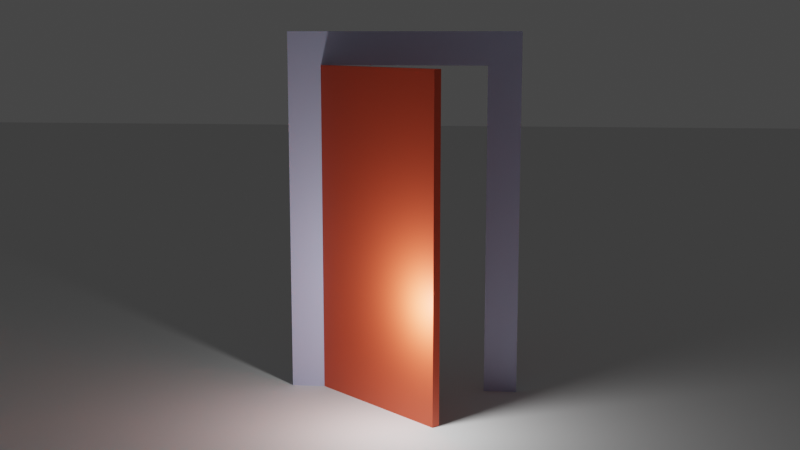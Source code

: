 # Source: HingedDoor001.blend  (saved by Blender 2.80.39; exported with 4.5.12 LTS)
import bpy
from mathutils import Matrix  # noqa: F401  (used for matrix-valued properties, if any)

bpy.ops.wm.read_factory_settings(use_empty=True)
scene = bpy.context.scene
scene.name = 'Scene'

# ---- collections
col_collection = bpy.data.collections.new('Collection'); scene.collection.children.link(col_collection)
col_things = bpy.data.collections.new('Things'); scene.collection.children.link(col_things)
col_camera_rig = bpy.data.collections.new('Camera Rig'); scene.collection.children.link(col_camera_rig)

# ---- materials (node trees are filled in below, after node groups)
mat_material = bpy.data.materials.new('Material')
mat_material.alpha_threshold = 0.0
mat_material.roughness = 0.5
mat_material.line_color = (0.0, 0.0, 0.0, 1.0)
mat_material_001 = bpy.data.materials.new('Material.001')
mat_material_001.roughness = 0.25

# ---- material node trees
mat_material.use_nodes = True; mat_material.node_tree.nodes.clear()
_N = mat_material.node_tree.nodes; _L = mat_material.node_tree.links
n0 = _N.new('ShaderNodeOutputMaterial'); n0.name = 'Material Output'; n0.location = (300, 300)
n1 = _N.new('ShaderNodeBsdfPrincipled'); n1.name = 'Principled BSDF'; n1.location = (10, 300)
n1.distribution = 'GGX'
n1.subsurface_method = 'BURLEY'
n1.inputs[0].default_value = (0.8, 0.09718, 0.03854, 1.0)
n1.inputs[3].default_value = 1.45
_L.new(n1.outputs[0], n0.inputs[0])
n0.is_active_output = True
mat_material_001.use_nodes = True; mat_material_001.node_tree.nodes.clear()
_N = mat_material_001.node_tree.nodes; _L = mat_material_001.node_tree.links
n0 = _N.new('ShaderNodeOutputMaterial'); n0.name = 'Material Output'; n0.location = (300, 300)
n1 = _N.new('ShaderNodeBsdfPrincipled'); n1.name = 'Principled BSDF'; n1.location = (10, 300)
n1.distribution = 'GGX'
n1.subsurface_method = 'BURLEY'
n1.inputs[0].default_value = (0.5633, 0.5765, 0.8, 1.0)
n1.inputs[3].default_value = 1.45
_L.new(n1.outputs[0], n0.inputs[0])
n0.is_active_output = True

# ---- world
world_world = bpy.data.worlds.new('World'); scene.world = world_world
world_world.color = (0.05088, 0.05088, 0.05088)
world_world.use_sun_shadow = False
world_world.sun_shadow_jitter_overblur = 0.0

# ---- cameras
cam_camera = bpy.data.cameras.new('Camera')
cam_camera.clip_end = 100.0
cam_camera.ortho_scale = 7.314
cam_camera.dof.focus_distance = 0.0

# ---- lights
light_light = bpy.data.lights.new('Light', 'POINT')
light_light.transmission_factor = 0.0
light_light.cutoff_distance = 30.0
light_light.energy = 100.0
light_light.shadow_buffer_clip_start = 1.001
light_light.shadow_soft_size = 0.1
light_light.shadow_maximum_resolution = 0.006
light_light.use_absolute_resolution = True

# ---- meshes
me_cube = bpy.data.meshes.new('Cube')
me_cube.from_pydata([(1.0, 1.0, 1.0), (1.0, 1.0, -1.0), (1.0, -1.0, 1.0), (1.0, -1.0, -1.0), (-1.0, 1.0, 1.0), (-1.0, 1.0, -1.0), (-1.0, -1.0, 1.0), (-1.0, -1.0, -1.0)], [], [(0, 4, 6, 2), (3, 2, 6, 7), (7, 6, 4, 5), (5, 1, 3, 7), (1, 0, 2, 3), (5, 4, 0, 1)])
_uv = me_cube.uv_layers.new(name='UVMap')
_uv.uv.foreach_set('vector', [0.375, 0.0, 0.625, 0.0, 0.625, 0.25, 0.375, 0.25, 0.375, 0.25, 0.625, 0.25, 0.625, 0.5, 0.375, 0.5, 0.375, 0.5, 0.625, 0.5, 0.625, 0.75, 0.375, 0.75, 0.375, 0.75, 0.625, 0.75, 0.625, 1.0, 0.375, 1.0, 0.125, 0.5, 0.375, 0.5, 0.375, 0.75, 0.125, 0.75, 0.625, 0.5, 0.875, 0.5, 0.875, 0.75, 0.625, 0.75])
me_cube.materials.append(mat_material)
me_cube.use_remesh_preserve_volume = False
me_cube.use_remesh_preserve_attributes = False
me_cube.use_mirror_vertex_groups = False
me_cube.update()
me_cube_001 = bpy.data.meshes.new('Cube.001')
me_cube_001.from_pydata([(-1.0, -1.0, -1.0), (-1.0, -1.0, 1.0), (-1.0, 1.0, -1.0), (-1.0, 1.0, 1.0), (1.0, -1.0, -1.0), (1.0, -1.0, 1.0), (1.0, 1.0, -1.0), (1.0, 1.0, 1.0), (-1.0, 11.0, -1.0), (-1.0, 11.0, 1.0), (-1.0, 13.0, -1.0), (-1.0, 13.0, 1.0), (1.0, 11.0, -1.0), (1.0, 11.0, 1.0), (1.0, 13.0, -1.0), (1.0, 13.0, 1.0), (1.0, 13.0, 1.2), (1.0, 13.0, 1.0), (1.0, -1.0, 1.2), (1.0, -1.0, 1.0), (-1.0, 13.0, 1.2), (-1.0, 13.0, 1.0), (-1.0, -1.0, 1.2), (-1.0, -1.0, 1.0)], [], [(0, 1, 3, 2), (2, 3, 7, 6), (6, 7, 5, 4), (4, 5, 1, 0), (2, 6, 4, 0), (7, 3, 1, 5), (8, 9, 11, 10), (10, 11, 15, 14), (14, 15, 13, 12), (12, 13, 9, 8), (10, 14, 12, 8), (15, 11, 9, 13), (16, 20, 22, 18), (19, 18, 22, 23), (23, 22, 20, 21), (21, 17, 19, 23), (17, 16, 18, 19), (21, 20, 16, 17)])
me_cube_001.polygons.foreach_set('material_index', [1, 1, 1, 1, 1, 1, 1, 1, 1, 1, 1, 1, 1, 1, 1, 1, 1, 1])
_uv = me_cube_001.uv_layers.new(name='UVMap')
_uv.uv.foreach_set('vector', [0.375, 0.0, 0.625, 0.0, 0.625, 0.25, 0.375, 0.25, 0.375, 0.25, 0.625, 0.25, 0.625, 0.5, 0.375, 0.5, 0.375, 0.5, 0.625, 0.5, 0.625, 0.75, 0.375, 0.75, 0.375, 0.75, 0.625, 0.75, 0.625, 1.0, 0.375, 1.0, 0.125, 0.5, 0.375, 0.5, 0.375, 0.75, 0.125, 0.75, 0.625, 0.5, 0.875, 0.5, 0.875, 0.75, 0.625, 0.75, 0.375, 0.0, 0.625, 0.0, 0.625, 0.25, 0.375, 0.25, 0.375, 0.25, 0.625, 0.25, 0.625, 0.5, 0.375, 0.5, 0.375, 0.5, 0.625, 0.5, 0.625, 0.75, 0.375, 0.75, 0.375, 0.75, 0.625, 0.75, 0.625, 1.0, 0.375, 1.0, 0.125, 0.5, 0.375, 0.5, 0.375, 0.75, 0.125, 0.75, 0.625, 0.5, 0.875, 0.5, 0.875, 0.75, 0.625, 0.75, 0.375, 0.0, 0.625, 0.0, 0.625, 0.25, 0.375, 0.25, 0.375, 0.25, 0.625, 0.25, 0.625, 0.5, 0.375, 0.5, 0.375, 0.5, 0.625, 0.5, 0.625, 0.75, 0.375, 0.75, 0.375, 0.75, 0.625, 0.75, 0.625, 1.0, 0.375, 1.0, 0.125, 0.5, 0.375, 0.5, 0.375, 0.75, 0.125, 0.75, 0.625, 0.5, 0.875, 0.5, 0.875, 0.75, 0.625, 0.75])
me_cube_001.materials.append(mat_material)
me_cube_001.materials.append(mat_material_001)
me_cube_001.use_remesh_preserve_volume = False
me_cube_001.use_remesh_preserve_attributes = False
me_cube_001.use_mirror_vertex_groups = False
me_cube_001.update()
me_plane = bpy.data.meshes.new('Plane')
me_plane.from_pydata([(-1.0, -1.0, 0.0), (1.0, -1.0, 0.0), (-1.0, 1.0, 0.0), (1.0, 1.0, 0.0)], [], [(0, 1, 3, 2)])
_uv = me_plane.uv_layers.new(name='UVMap')
_uv.uv.foreach_set('vector', [0.0, 0.0, 1.0, 0.0, 1.0, 1.0, 0.0, 1.0])
me_plane.use_remesh_preserve_volume = False
me_plane.use_remesh_preserve_attributes = False
me_plane.use_mirror_vertex_groups = False
me_plane.update()

# ---- objects
ob_door = bpy.data.objects.new('Door', me_cube)
ob_frame = bpy.data.objects.new('Frame', me_cube_001)
ob_floor = bpy.data.objects.new('Floor', me_plane)
ob_light = bpy.data.objects.new('Light', light_light)
ob_camera = bpy.data.objects.new('Camera', cam_camera)

# ---- transforms, parenting, visibility, modifiers, constraints
ob_door.location = (-0.6982, 4.236, 2.0)
ob_door.rotation_euler = (0.0, -0.0, -0.7556)
ob_door.scale = (0.05, 1.0, 2.0)
ob_door.lock_rotations_4d = False
ob_door.empty_display_type = 'ARROWS'
ob_door.lineart.crease_threshold = 0.0
ob_frame.location = (0.0, 2.8, 2.0)
ob_frame.scale = (0.05, 0.2, 2.0)
ob_frame.lineart.crease_threshold = 0.0
ob_floor.location = (0.0, 4.0, 0.0)
ob_floor.scale = (40.0, 40.0, 1.0)
ob_floor.lineart.crease_threshold = 0.0
ob_light.location = (-1.674, 3.869, 1.372)
ob_light.rotation_euler = (0.6503, 0.05522, 1.866)
ob_light.lock_rotations_4d = False
ob_light.empty_display_type = 'ARROWS'
ob_light.color = (0.0, 0.0, 0.0, 0.0)
ob_light.lineart.crease_threshold = 0.0
ob_camera.location = (-13.33, 2.741, 4.375)
ob_camera.rotation_euler = (1.4, 2.136e-05, -1.473)
ob_camera.lock_rotations_4d = False
ob_camera.empty_display_type = 'ARROWS'
ob_camera.color = (0.0, 0.0, 0.0, 0.0)
ob_camera.display_type = 'WIRE'
ob_camera.lineart.crease_threshold = 0.0

# ---- collection membership
col_things.objects.link(ob_door)
col_things.objects.link(ob_frame)
col_things.objects.link(ob_floor)
col_camera_rig.objects.link(ob_light)
col_camera_rig.objects.link(ob_camera)

# ---- scene / render settings (as saved in the file)
scene.camera = ob_camera
scene.frame_start = 1; scene.frame_end = 250; scene.frame_set(1)
scene.render.engine = 'CYCLES'
scene.cycles.use_denoising = False
scene.cycles.samples = 128
scene.cycles.sampling_pattern = 'TABULATED_SOBOL'
scene.cycles.use_adaptive_sampling = False
scene.cycles.use_light_tree = False
scene.view_settings.view_transform = 'Filmic'
bpy.context.view_layer.update()
